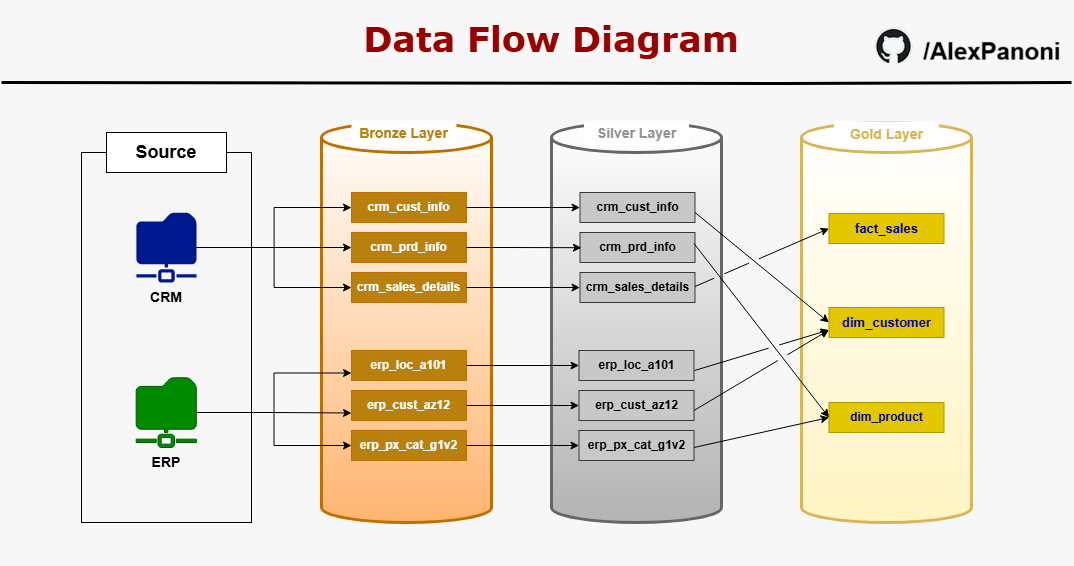

The diagram above was exported from draw.io. Its source (the exported page's mxGraphModel, read from the mxfile embedded in the PNG):
<mxGraphModel dx="1869" dy="1736" grid="1" gridSize="10" guides="1" tooltips="1" connect="1" arrows="1" fold="1" page="1" pageScale="1" pageWidth="827" pageHeight="1169" background="#F7F7F7" math="0" shadow="0">
  <root>
    <mxCell id="0" />
    <mxCell id="1" parent="0" />
    <mxCell id="izHeWxPL3qbc0kVQtjMr-1" parent="1" style="rounded=0;whiteSpace=wrap;html=1;fillColor=none;" value="" vertex="1">
      <mxGeometry height="370" width="170" x="40" y="110" as="geometry" />
    </mxCell>
    <mxCell id="izHeWxPL3qbc0kVQtjMr-2" parent="1" style="rounded=0;whiteSpace=wrap;html=1;strokeColor=default;" value="&lt;font style=&quot;font-size: 18px;&quot;&gt;&lt;b style=&quot;&quot;&gt;Source&lt;/b&gt;&lt;/font&gt;" vertex="1">
      <mxGeometry height="40" width="120" x="65" y="90" as="geometry" />
    </mxCell>
    <mxCell id="izHeWxPL3qbc0kVQtjMr-3" parent="1" style="sketch=0;aspect=fixed;pointerEvents=1;shadow=0;dashed=0;html=1;strokeColor=none;labelPosition=center;verticalLabelPosition=bottom;verticalAlign=top;align=center;fillColor=#00188D;shape=mxgraph.mscae.enterprise.shared_folder" value="" vertex="1">
      <mxGeometry height="70" width="60.2" x="94.9" y="170" as="geometry" />
    </mxCell>
    <mxCell id="izHeWxPL3qbc0kVQtjMr-4" parent="1" style="text;html=1;whiteSpace=wrap;strokeColor=none;fillColor=none;align=center;verticalAlign=middle;rounded=0;" value="&lt;b&gt;&lt;font style=&quot;font-size: 14px;&quot;&gt;CRM&lt;/font&gt;&lt;/b&gt;" vertex="1">
      <mxGeometry height="30" width="60" x="94.89999999999998" y="240" as="geometry" />
    </mxCell>
    <mxCell id="izHeWxPL3qbc0kVQtjMr-5" parent="1" style="sketch=0;aspect=fixed;pointerEvents=1;shadow=0;dashed=0;html=1;strokeColor=#005700;labelPosition=center;verticalLabelPosition=bottom;verticalAlign=top;align=center;fillColor=#008a00;shape=mxgraph.mscae.enterprise.shared_folder;fontColor=#ffffff;" value="" vertex="1">
      <mxGeometry height="70" width="60.2" x="94.70000000000003" y="335" as="geometry" />
    </mxCell>
    <mxCell id="izHeWxPL3qbc0kVQtjMr-6" parent="1" style="text;html=1;whiteSpace=wrap;strokeColor=none;fillColor=none;align=center;verticalAlign=middle;rounded=0;fontColor=#ffffff;" value="&lt;b&gt;&lt;font style=&quot;font-size: 14px; color: rgb(0, 0, 0);&quot;&gt;ERP&lt;/font&gt;&lt;/b&gt;" vertex="1">
      <mxGeometry height="30" width="60" x="94.7" y="405" as="geometry" />
    </mxCell>
    <mxCell id="izHeWxPL3qbc0kVQtjMr-7" parent="1" style="shape=cylinder3;whiteSpace=wrap;html=1;boundedLbl=1;backgroundOutline=1;size=15;fillColor=default;fontColor=#000000;strokeColor=#BD7000;strokeWidth=3;gradientColor=#FFB570;" value="" vertex="1">
      <mxGeometry height="400" width="170" x="280" y="80" as="geometry" />
    </mxCell>
    <mxCell id="izHeWxPL3qbc0kVQtjMr-8" parent="1" style="text;html=1;whiteSpace=wrap;strokeColor=none;fillColor=default;align=center;verticalAlign=middle;rounded=1;" value="&lt;b&gt;&lt;font style=&quot;font-size: 14px; color: rgb(185, 128, 14);&quot;&gt;Bronze Layer&lt;/font&gt;&lt;/b&gt;" vertex="1">
      <mxGeometry height="25" width="105" x="310" y="78" as="geometry" />
    </mxCell>
    <mxCell id="izHeWxPL3qbc0kVQtjMr-9" parent="1" style="rounded=0;whiteSpace=wrap;html=1;fillColor=light-dark(#B9800E,#9A5800);fontColor=#000000;strokeColor=#BD7000;" value="&lt;font style=&quot;color: rgb(255, 255, 255);&quot;&gt;&lt;b style=&quot;&quot;&gt;crm_cust_info&lt;/b&gt;&lt;/font&gt;" vertex="1">
      <mxGeometry height="30" width="115" x="310" y="150" as="geometry" />
    </mxCell>
    <mxCell id="izHeWxPL3qbc0kVQtjMr-10" parent="1" style="rounded=0;whiteSpace=wrap;html=1;fillColor=#B9800E;fontColor=#000000;strokeColor=#BD7000;" value="&lt;font style=&quot;color: rgb(255, 255, 255);&quot;&gt;&lt;b style=&quot;&quot;&gt;crm_prd_info&lt;/b&gt;&lt;/font&gt;" vertex="1">
      <mxGeometry height="30" width="115" x="310" y="190" as="geometry" />
    </mxCell>
    <mxCell id="izHeWxPL3qbc0kVQtjMr-11" parent="1" style="rounded=0;whiteSpace=wrap;html=1;fillColor=#B9800E;fontColor=#000000;strokeColor=#BD7000;" value="&lt;font style=&quot;color: rgb(255, 255, 255);&quot;&gt;&lt;b style=&quot;&quot;&gt;crm_sales_details&lt;/b&gt;&lt;/font&gt;" vertex="1">
      <mxGeometry height="30" width="115" x="310" y="230" as="geometry" />
    </mxCell>
    <mxCell id="izHeWxPL3qbc0kVQtjMr-15" parent="1" style="rounded=0;whiteSpace=wrap;html=1;fillColor=#B9800E;fontColor=#000000;strokeColor=#BD7000;" value="&lt;font style=&quot;color: rgb(255, 255, 255);&quot;&gt;&lt;b style=&quot;&quot;&gt;erp_loc_a101&lt;/b&gt;&lt;/font&gt;" vertex="1">
      <mxGeometry height="30" width="115" x="310" y="308" as="geometry" />
    </mxCell>
    <mxCell id="izHeWxPL3qbc0kVQtjMr-16" parent="1" style="rounded=0;whiteSpace=wrap;html=1;fillColor=#B9800E;fontColor=#000000;strokeColor=#BD7000;" value="&lt;font style=&quot;color: rgb(255, 255, 255);&quot;&gt;&lt;b style=&quot;&quot;&gt;erp_cust_az12&lt;/b&gt;&lt;/font&gt;" vertex="1">
      <mxGeometry height="30" width="115" x="310" y="348" as="geometry" />
    </mxCell>
    <mxCell id="izHeWxPL3qbc0kVQtjMr-17" parent="1" style="rounded=0;whiteSpace=wrap;html=1;fillColor=#B9800E;fontColor=#000000;strokeColor=#BD7000;" value="&lt;font style=&quot;color: rgb(255, 255, 255);&quot;&gt;&lt;b style=&quot;&quot;&gt;erp_px_cat_g1v2&lt;/b&gt;&lt;/font&gt;" vertex="1">
      <mxGeometry height="30" width="115" x="310" y="388" as="geometry" />
    </mxCell>
    <mxCell id="6JGZQo1OX80D7cbUnh9U-1" parent="1" style="shape=cylinder3;whiteSpace=wrap;html=1;boundedLbl=1;backgroundOutline=1;size=15;fillColor=default;strokeColor=#666666;strokeWidth=3;gradientColor=#b3b3b3;" value="" vertex="1">
      <mxGeometry height="400" width="170" x="510" y="80" as="geometry" />
    </mxCell>
    <mxCell id="6JGZQo1OX80D7cbUnh9U-2" parent="1" style="text;html=1;whiteSpace=wrap;strokeColor=none;fillColor=default;align=center;verticalAlign=middle;rounded=1;" value="&lt;b&gt;&lt;font style=&quot;font-size: 14px; color: rgb(147, 147, 147);&quot;&gt;Silver Layer&lt;/font&gt;&lt;/b&gt;" vertex="1">
      <mxGeometry height="25" width="105" x="542.5" y="78" as="geometry" />
    </mxCell>
    <mxCell id="6JGZQo1OX80D7cbUnh9U-3" parent="1" style="rounded=0;whiteSpace=wrap;html=1;fillColor=#C8C8C8;strokeColor=#36393d;" value="&lt;font style=&quot;color: rgb(0, 0, 0);&quot;&gt;&lt;b style=&quot;&quot;&gt;crm_cust_info&lt;/b&gt;&lt;/font&gt;" vertex="1">
      <mxGeometry height="30" width="115" x="538.5" y="150" as="geometry" />
    </mxCell>
    <mxCell id="6JGZQo1OX80D7cbUnh9U-4" parent="1" style="rounded=0;whiteSpace=wrap;html=1;fillColor=#C8C8C8;strokeColor=#36393d;" value="&lt;font style=&quot;color: rgb(0, 0, 0);&quot;&gt;&lt;b style=&quot;&quot;&gt;crm_prd_info&lt;/b&gt;&lt;/font&gt;" vertex="1">
      <mxGeometry height="30" width="115" x="538.5" y="190" as="geometry" />
    </mxCell>
    <mxCell id="6JGZQo1OX80D7cbUnh9U-5" parent="1" style="rounded=0;whiteSpace=wrap;html=1;fillColor=#C8C8C8;strokeColor=#36393d;" value="&lt;font style=&quot;color: rgb(0, 0, 0);&quot;&gt;&lt;b style=&quot;&quot;&gt;crm_sales_details&lt;/b&gt;&lt;/font&gt;" vertex="1">
      <mxGeometry height="30" width="115" x="538.5" y="230" as="geometry" />
    </mxCell>
    <mxCell id="6JGZQo1OX80D7cbUnh9U-6" parent="1" style="rounded=0;whiteSpace=wrap;html=1;fillColor=#C8C8C8;strokeColor=#36393d;" value="&lt;font style=&quot;color: rgb(0, 0, 0);&quot;&gt;&lt;b style=&quot;&quot;&gt;erp_loc_a101&lt;/b&gt;&lt;/font&gt;" vertex="1">
      <mxGeometry height="30" width="115" x="537.5" y="308" as="geometry" />
    </mxCell>
    <mxCell id="6JGZQo1OX80D7cbUnh9U-7" parent="1" style="rounded=0;whiteSpace=wrap;html=1;fillColor=#C8C8C8;strokeColor=#36393d;" value="&lt;font style=&quot;color: rgb(0, 0, 0);&quot;&gt;&lt;b style=&quot;&quot;&gt;erp_cust_az12&lt;/b&gt;&lt;/font&gt;" vertex="1">
      <mxGeometry height="30" width="115" x="537.5" y="348" as="geometry" />
    </mxCell>
    <mxCell id="6JGZQo1OX80D7cbUnh9U-8" parent="1" style="rounded=0;whiteSpace=wrap;html=1;fillColor=#C8C8C8;strokeColor=#36393d;" value="&lt;font style=&quot;color: rgb(0, 0, 0);&quot;&gt;&lt;b style=&quot;&quot;&gt;erp_px_cat_g1v2&lt;/b&gt;&lt;/font&gt;" vertex="1">
      <mxGeometry height="30" width="115" x="537.5" y="388" as="geometry" />
    </mxCell>
    <mxCell id="6JGZQo1OX80D7cbUnh9U-10" edge="1" parent="1" source="izHeWxPL3qbc0kVQtjMr-10" style="edgeStyle=orthogonalEdgeStyle;rounded=0;orthogonalLoop=1;jettySize=auto;html=1;entryX=0.176;entryY=0.313;entryDx=0;entryDy=0;entryPerimeter=0;" target="6JGZQo1OX80D7cbUnh9U-1">
      <mxGeometry relative="1" as="geometry" />
    </mxCell>
    <mxCell id="cN6G5k5qKS0HirRAN9LR-1" parent="1" style="shape=cylinder3;whiteSpace=wrap;html=1;boundedLbl=1;backgroundOutline=1;size=15;fillColor=#FFFFFF;strokeColor=#D6B656;strokeWidth=3;gradientColor=#FFF4C3;" value="" vertex="1">
      <mxGeometry height="400" width="170" x="760" y="80" as="geometry" />
    </mxCell>
    <mxCell id="cN6G5k5qKS0HirRAN9LR-2" parent="1" style="text;html=1;whiteSpace=wrap;strokeColor=none;fillColor=default;align=center;verticalAlign=middle;rounded=1;glass=0;shadow=0;" value="&lt;b&gt;&lt;font style=&quot;font-size: 14px; color: rgb(214, 182, 86);&quot;&gt;Gold Layer&lt;/font&gt;&lt;/b&gt;" vertex="1">
      <mxGeometry height="25" width="105" x="792.5" y="79" as="geometry" />
    </mxCell>
    <mxCell id="cN6G5k5qKS0HirRAN9LR-3" parent="1" style="rounded=0;whiteSpace=wrap;html=1;fillColor=#e3c800;strokeColor=#B09500;fontColor=#000000;" value="&lt;font style=&quot;color: rgb(0, 0, 153); font-size: 13px;&quot;&gt;&lt;b style=&quot;&quot;&gt;fact_sales&lt;/b&gt;&lt;/font&gt;" vertex="1">
      <mxGeometry height="30" width="115" x="787.5" y="171" as="geometry" />
    </mxCell>
    <mxCell id="cN6G5k5qKS0HirRAN9LR-4" parent="1" style="rounded=0;whiteSpace=wrap;html=1;fillColor=#e3c800;strokeColor=#B09500;fontColor=#000000;" value="&lt;font style=&quot;font-size: 13px; color: rgb(0, 0, 153);&quot;&gt;&lt;b style=&quot;&quot;&gt;dim_customer&lt;/b&gt;&lt;/font&gt;" vertex="1">
      <mxGeometry height="30" width="115" x="787.5" y="265" as="geometry" />
    </mxCell>
    <mxCell id="cN6G5k5qKS0HirRAN9LR-5" parent="1" style="rounded=0;whiteSpace=wrap;html=1;fillColor=#e3c800;strokeColor=#B09500;fontColor=#000000;" value="&lt;font style=&quot;color: rgb(0, 0, 153);&quot;&gt;&lt;b style=&quot;&quot;&gt;dim_product&lt;/b&gt;&lt;/font&gt;" vertex="1">
      <mxGeometry height="30" width="115" x="787.5" y="360" as="geometry" />
    </mxCell>
    <mxCell id="cN6G5k5qKS0HirRAN9LR-6" edge="1" parent="1" style="endArrow=classic;html=1;rounded=0;entryX=0;entryY=0.5;entryDx=0;entryDy=0;jumpStyle=gap;jumpSize=11;" target="cN6G5k5qKS0HirRAN9LR-4" value="">
      <mxGeometry height="50" relative="1" width="50" as="geometry">
        <mxPoint x="653.5" y="170" as="sourcePoint" />
        <mxPoint x="703.5" y="120" as="targetPoint" />
      </mxGeometry>
    </mxCell>
    <mxCell id="cN6G5k5qKS0HirRAN9LR-7" edge="1" parent="1" style="endArrow=classic;html=1;rounded=0;entryX=0;entryY=0.5;entryDx=0;entryDy=0;jumpStyle=gap;jumpSize=11;" target="cN6G5k5qKS0HirRAN9LR-5" value="">
      <mxGeometry height="50" relative="1" width="50" as="geometry">
        <mxPoint x="652.5" y="201" as="sourcePoint" />
        <mxPoint x="787" y="311" as="targetPoint" />
      </mxGeometry>
    </mxCell>
    <mxCell id="cN6G5k5qKS0HirRAN9LR-8" edge="1" parent="1" style="endArrow=classic;html=1;rounded=0;entryX=0;entryY=0.5;entryDx=0;entryDy=0;jumpStyle=gap;jumpSize=11;" target="cN6G5k5qKS0HirRAN9LR-3" value="">
      <mxGeometry height="50" relative="1" width="50" as="geometry">
        <mxPoint x="653.5" y="244" as="sourcePoint" />
        <mxPoint x="789" y="418" as="targetPoint" />
      </mxGeometry>
    </mxCell>
    <mxCell id="cN6G5k5qKS0HirRAN9LR-9" edge="1" parent="1" style="endArrow=classic;html=1;rounded=0;jumpStyle=gap;jumpSize=11;entryX=0;entryY=0.75;entryDx=0;entryDy=0;" target="cN6G5k5qKS0HirRAN9LR-4" value="">
      <mxGeometry height="50" relative="1" width="50" as="geometry">
        <mxPoint x="653" y="328" as="sourcePoint" />
        <mxPoint x="780" y="280" as="targetPoint" />
      </mxGeometry>
    </mxCell>
    <mxCell id="cN6G5k5qKS0HirRAN9LR-10" edge="1" parent="1" style="endArrow=classic;html=1;rounded=0;entryX=0;entryY=0.75;entryDx=0;entryDy=0;jumpStyle=gap;jumpSize=11;" target="cN6G5k5qKS0HirRAN9LR-4" value="">
      <mxGeometry height="50" relative="1" width="50" as="geometry">
        <mxPoint x="652.5" y="368" as="sourcePoint" />
        <mxPoint x="787.5" y="320" as="targetPoint" />
      </mxGeometry>
    </mxCell>
    <mxCell id="cN6G5k5qKS0HirRAN9LR-11" edge="1" parent="1" style="endArrow=classic;html=1;rounded=0;entryX=0;entryY=0.5;entryDx=0;entryDy=0;jumpStyle=gap;jumpSize=11;" target="cN6G5k5qKS0HirRAN9LR-5" value="">
      <mxGeometry height="50" relative="1" width="50" as="geometry">
        <mxPoint x="652.5" y="405" as="sourcePoint" />
        <mxPoint x="788" y="325" as="targetPoint" />
      </mxGeometry>
    </mxCell>
    <mxCell id="cN6G5k5qKS0HirRAN9LR-12" edge="1" parent="1" style="endArrow=none;html=1;rounded=0;strokeColor=#000000;strokeWidth=3;" value="">
      <mxGeometry height="50" relative="1" width="50" as="geometry">
        <Array as="points">
          <mxPoint x="740" y="41" />
        </Array>
        <mxPoint x="-40" y="40" as="sourcePoint" />
        <mxPoint x="1030" y="40" as="targetPoint" />
      </mxGeometry>
    </mxCell>
    <mxCell id="cN6G5k5qKS0HirRAN9LR-13" parent="1" style="text;html=1;whiteSpace=wrap;strokeColor=none;fillColor=none;align=center;verticalAlign=middle;rounded=0;" value="&lt;h1&gt;&lt;font style=&quot;font-size: 35px; color: rgb(153, 0, 0);&quot; face=&quot;Verdana&quot;&gt;Data Flow Diagram&lt;/font&gt;&lt;/h1&gt;" vertex="1">
      <mxGeometry height="30" width="440" x="290" y="-20" as="geometry" />
    </mxCell>
    <mxCell id="cN6G5k5qKS0HirRAN9LR-14" edge="1" parent="1" style="endArrow=none;html=1;rounded=0;strokeColor=#F7F7F7;strokeWidth=3;" value="">
      <mxGeometry height="50" relative="1" width="50" as="geometry">
        <Array as="points">
          <mxPoint x="740" y="521" />
        </Array>
        <mxPoint x="-40" y="520" as="sourcePoint" />
        <mxPoint x="1030" y="520" as="targetPoint" />
      </mxGeometry>
    </mxCell>
    <mxCell id="6JGZQo1OX80D7cbUnh9U-9" edge="1" parent="1" source="izHeWxPL3qbc0kVQtjMr-9" style="edgeStyle=orthogonalEdgeStyle;rounded=0;orthogonalLoop=1;jettySize=auto;html=1;entryX=0;entryY=0.5;entryDx=0;entryDy=0;" target="6JGZQo1OX80D7cbUnh9U-3">
      <mxGeometry relative="1" as="geometry">
        <mxPoint x="530" y="165" as="targetPoint" />
      </mxGeometry>
    </mxCell>
    <mxCell id="izHeWxPL3qbc0kVQtjMr-12" edge="1" parent="1" source="izHeWxPL3qbc0kVQtjMr-3" style="edgeStyle=orthogonalEdgeStyle;rounded=0;orthogonalLoop=1;jettySize=auto;html=1;entryX=0;entryY=0.5;entryDx=0;entryDy=0;" target="izHeWxPL3qbc0kVQtjMr-9">
      <mxGeometry relative="1" as="geometry" />
    </mxCell>
    <mxCell id="izHeWxPL3qbc0kVQtjMr-13" edge="1" parent="1" source="izHeWxPL3qbc0kVQtjMr-3" style="edgeStyle=orthogonalEdgeStyle;rounded=0;orthogonalLoop=1;jettySize=auto;html=1;entryX=0;entryY=0.5;entryDx=0;entryDy=0;" target="izHeWxPL3qbc0kVQtjMr-10">
      <mxGeometry relative="1" as="geometry" />
    </mxCell>
    <mxCell id="izHeWxPL3qbc0kVQtjMr-14" edge="1" parent="1" source="izHeWxPL3qbc0kVQtjMr-3" style="edgeStyle=orthogonalEdgeStyle;rounded=0;orthogonalLoop=1;jettySize=auto;html=1;entryX=0;entryY=0.5;entryDx=0;entryDy=0;" target="izHeWxPL3qbc0kVQtjMr-11">
      <mxGeometry relative="1" as="geometry" />
    </mxCell>
    <mxCell id="izHeWxPL3qbc0kVQtjMr-18" edge="1" parent="1" source="izHeWxPL3qbc0kVQtjMr-5" style="edgeStyle=orthogonalEdgeStyle;rounded=0;orthogonalLoop=1;jettySize=auto;html=1;entryX=0;entryY=0.75;entryDx=0;entryDy=0;" target="izHeWxPL3qbc0kVQtjMr-15">
      <mxGeometry relative="1" as="geometry" />
    </mxCell>
    <mxCell id="izHeWxPL3qbc0kVQtjMr-19" edge="1" parent="1" source="izHeWxPL3qbc0kVQtjMr-5" style="edgeStyle=orthogonalEdgeStyle;rounded=0;orthogonalLoop=1;jettySize=auto;html=1;entryX=0;entryY=0.75;entryDx=0;entryDy=0;" target="izHeWxPL3qbc0kVQtjMr-16">
      <mxGeometry relative="1" as="geometry" />
    </mxCell>
    <mxCell id="izHeWxPL3qbc0kVQtjMr-20" edge="1" parent="1" source="izHeWxPL3qbc0kVQtjMr-5" style="edgeStyle=orthogonalEdgeStyle;rounded=0;orthogonalLoop=1;jettySize=auto;html=1;entryX=0;entryY=0.5;entryDx=0;entryDy=0;" target="izHeWxPL3qbc0kVQtjMr-17">
      <mxGeometry relative="1" as="geometry" />
    </mxCell>
    <mxCell id="6JGZQo1OX80D7cbUnh9U-11" edge="1" parent="1" source="izHeWxPL3qbc0kVQtjMr-11" style="edgeStyle=orthogonalEdgeStyle;rounded=0;orthogonalLoop=1;jettySize=auto;html=1;" target="6JGZQo1OX80D7cbUnh9U-5">
      <mxGeometry relative="1" as="geometry" />
    </mxCell>
    <mxCell id="6JGZQo1OX80D7cbUnh9U-12" edge="1" parent="1" source="izHeWxPL3qbc0kVQtjMr-15" style="edgeStyle=orthogonalEdgeStyle;rounded=0;orthogonalLoop=1;jettySize=auto;html=1;" target="6JGZQo1OX80D7cbUnh9U-6">
      <mxGeometry relative="1" as="geometry" />
    </mxCell>
    <mxCell id="6JGZQo1OX80D7cbUnh9U-13" edge="1" parent="1" source="izHeWxPL3qbc0kVQtjMr-16" style="edgeStyle=orthogonalEdgeStyle;rounded=0;orthogonalLoop=1;jettySize=auto;html=1;" target="6JGZQo1OX80D7cbUnh9U-7">
      <mxGeometry relative="1" as="geometry" />
    </mxCell>
    <mxCell id="6JGZQo1OX80D7cbUnh9U-14" edge="1" parent="1" source="izHeWxPL3qbc0kVQtjMr-17" style="edgeStyle=orthogonalEdgeStyle;rounded=0;orthogonalLoop=1;jettySize=auto;html=1;" target="6JGZQo1OX80D7cbUnh9U-8">
      <mxGeometry relative="1" as="geometry" />
    </mxCell>
  </root>
</mxGraphModel>